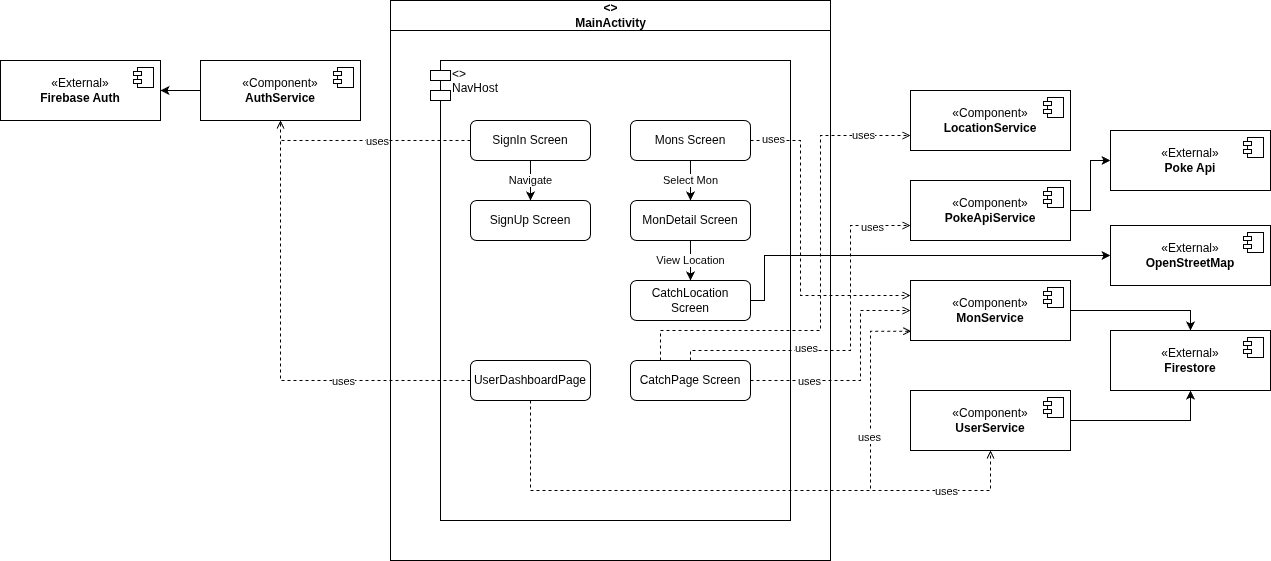

The diagram above was exported from draw.io. Its source (the exported page's mxGraphModel, read from the mxfile embedded in the PNG):
<mxGraphModel dx="1810" dy="870" grid="0" gridSize="10" guides="1" tooltips="1" connect="1" arrows="1" fold="1" page="0" pageScale="1" pageWidth="827" pageHeight="1169" math="0" shadow="0">
  <root>
    <mxCell id="0" />
    <mxCell id="1" parent="0" />
    <mxCell id="MainActivity" value="&lt;&lt;Component&gt;&gt;&#10;MainActivity" style="swimlane;fontStyle=1;childLayout=stackLayout;horizontal=1;startSize=30;horizontalStack=0;resizeParent=1;resizeParentMax=0;resizeLast=0;collapsible=0;marginBottom=0;html=1;" parent="1" vertex="1">
      <mxGeometry x="280" y="40" width="440" height="560" as="geometry" />
    </mxCell>
    <mxCell id="NavHost" value="&lt;&lt;Component&gt;&gt;&#10;NavHost" style="shape=module;align=left;spacingLeft=20;endArrow=open;endSize=8;html=1;verticalAlign=top;" parent="MainActivity" vertex="1">
      <mxGeometry x="40" y="60" width="360" height="460" as="geometry" />
    </mxCell>
    <mxCell id="SignIn" value="SignIn Screen" style="rounded=1;whiteSpace=wrap;html=1;" parent="NavHost" vertex="1">
      <mxGeometry x="40" y="60" width="120" height="40" as="geometry" />
    </mxCell>
    <mxCell id="SignUp" value="SignUp Screen" style="rounded=1;whiteSpace=wrap;html=1;" parent="NavHost" vertex="1">
      <mxGeometry x="40" y="140" width="120" height="40" as="geometry" />
    </mxCell>
    <mxCell id="Mons" value="Mons Screen" style="rounded=1;whiteSpace=wrap;html=1;" parent="NavHost" vertex="1">
      <mxGeometry x="200" y="60" width="120" height="40" as="geometry" />
    </mxCell>
    <mxCell id="MonDetail" value="MonDetail Screen" style="rounded=1;whiteSpace=wrap;html=1;" parent="NavHost" vertex="1">
      <mxGeometry x="200" y="140" width="120" height="40" as="geometry" />
    </mxCell>
    <mxCell id="CatchLocation" value="CatchLocation Screen" style="rounded=1;whiteSpace=wrap;html=1;" parent="NavHost" vertex="1">
      <mxGeometry x="200" y="220" width="120" height="40" as="geometry" />
    </mxCell>
    <mxCell id="CatchPage" value="CatchPage Screen" style="rounded=1;whiteSpace=wrap;html=1;" parent="NavHost" vertex="1">
      <mxGeometry x="200" y="300" width="120" height="40" as="geometry" />
    </mxCell>
    <mxCell id="UserDashboard" value="UserDashboardPage" style="rounded=1;whiteSpace=wrap;html=1;" parent="NavHost" vertex="1">
      <mxGeometry x="40" y="300" width="120" height="40" as="geometry" />
    </mxCell>
    <mxCell id="link_signin_signup" value="Navigate" style="edgeStyle=orthogonalEdgeStyle;rounded=0;orthogonalLoop=1;jettySize=auto;html=1;entryX=0.5;entryY=0;entryDx=0;entryDy=0;exitX=0.5;exitY=1;exitDx=0;exitDy=0;" parent="NavHost" source="SignIn" target="SignUp" edge="1">
      <mxGeometry relative="1" as="geometry" />
    </mxCell>
    <mxCell id="link_mons_detail" value="Select Mon" style="edgeStyle=orthogonalEdgeStyle;rounded=0;orthogonalLoop=1;jettySize=auto;html=1;exitX=0.5;exitY=1;exitDx=0;exitDy=0;entryX=0.5;entryY=0;entryDx=0;entryDy=0;" parent="NavHost" source="Mons" target="MonDetail" edge="1">
      <mxGeometry relative="1" as="geometry" />
    </mxCell>
    <mxCell id="link_detail_location" value="View Location" style="edgeStyle=orthogonalEdgeStyle;rounded=0;orthogonalLoop=1;jettySize=auto;html=1;exitX=0.5;exitY=1;exitDx=0;exitDy=0;entryX=0.5;entryY=0;entryDx=0;entryDy=0;" parent="NavHost" source="MonDetail" target="CatchLocation" edge="1">
      <mxGeometry relative="1" as="geometry" />
    </mxCell>
    <mxCell id="Kdy79VFaS9tQH7u5Jio6-38" style="edgeStyle=orthogonalEdgeStyle;rounded=0;orthogonalLoop=1;jettySize=auto;html=1;exitX=0;exitY=0.5;exitDx=0;exitDy=0;entryX=1;entryY=0.5;entryDx=0;entryDy=0;" edge="1" parent="1" source="Kdy79VFaS9tQH7u5Jio6-1" target="Kdy79VFaS9tQH7u5Jio6-34">
      <mxGeometry relative="1" as="geometry" />
    </mxCell>
    <mxCell id="Kdy79VFaS9tQH7u5Jio6-1" value="«Component»&lt;br&gt;&lt;b&gt;AuthService&lt;/b&gt;" style="html=1;dropTarget=0;whiteSpace=wrap;" vertex="1" parent="1">
      <mxGeometry x="90" y="100" width="160" height="60" as="geometry" />
    </mxCell>
    <mxCell id="Kdy79VFaS9tQH7u5Jio6-2" value="" style="shape=module;jettyWidth=8;jettyHeight=4;" vertex="1" parent="Kdy79VFaS9tQH7u5Jio6-1">
      <mxGeometry x="1" width="20" height="20" relative="1" as="geometry">
        <mxPoint x="-27" y="7" as="offset" />
      </mxGeometry>
    </mxCell>
    <mxCell id="Kdy79VFaS9tQH7u5Jio6-42" style="edgeStyle=orthogonalEdgeStyle;rounded=0;orthogonalLoop=1;jettySize=auto;html=1;entryX=0.5;entryY=1;entryDx=0;entryDy=0;" edge="1" parent="1" source="Kdy79VFaS9tQH7u5Jio6-5" target="Kdy79VFaS9tQH7u5Jio6-39">
      <mxGeometry relative="1" as="geometry" />
    </mxCell>
    <mxCell id="Kdy79VFaS9tQH7u5Jio6-5" value="«Component»&lt;br&gt;&lt;b&gt;UserService&lt;/b&gt;" style="html=1;dropTarget=0;whiteSpace=wrap;" vertex="1" parent="1">
      <mxGeometry x="800" y="430" width="160" height="60" as="geometry" />
    </mxCell>
    <mxCell id="Kdy79VFaS9tQH7u5Jio6-6" value="" style="shape=module;jettyWidth=8;jettyHeight=4;" vertex="1" parent="Kdy79VFaS9tQH7u5Jio6-5">
      <mxGeometry x="1" width="20" height="20" relative="1" as="geometry">
        <mxPoint x="-27" y="7" as="offset" />
      </mxGeometry>
    </mxCell>
    <mxCell id="Kdy79VFaS9tQH7u5Jio6-7" value="«Component»&lt;br&gt;&lt;b&gt;LocationService&lt;/b&gt;" style="html=1;dropTarget=0;whiteSpace=wrap;" vertex="1" parent="1">
      <mxGeometry x="800" y="130" width="160" height="60" as="geometry" />
    </mxCell>
    <mxCell id="Kdy79VFaS9tQH7u5Jio6-8" value="" style="shape=module;jettyWidth=8;jettyHeight=4;" vertex="1" parent="Kdy79VFaS9tQH7u5Jio6-7">
      <mxGeometry x="1" width="20" height="20" relative="1" as="geometry">
        <mxPoint x="-27" y="7" as="offset" />
      </mxGeometry>
    </mxCell>
    <mxCell id="Kdy79VFaS9tQH7u5Jio6-41" style="edgeStyle=orthogonalEdgeStyle;rounded=0;orthogonalLoop=1;jettySize=auto;html=1;entryX=0.5;entryY=0;entryDx=0;entryDy=0;" edge="1" parent="1" source="Kdy79VFaS9tQH7u5Jio6-11" target="Kdy79VFaS9tQH7u5Jio6-39">
      <mxGeometry relative="1" as="geometry" />
    </mxCell>
    <mxCell id="Kdy79VFaS9tQH7u5Jio6-11" value="«Component»&lt;br&gt;&lt;b&gt;MonService&lt;/b&gt;" style="html=1;dropTarget=0;whiteSpace=wrap;" vertex="1" parent="1">
      <mxGeometry x="800" y="320" width="160" height="60" as="geometry" />
    </mxCell>
    <mxCell id="Kdy79VFaS9tQH7u5Jio6-12" value="" style="shape=module;jettyWidth=8;jettyHeight=4;" vertex="1" parent="Kdy79VFaS9tQH7u5Jio6-11">
      <mxGeometry x="1" width="20" height="20" relative="1" as="geometry">
        <mxPoint x="-27" y="7" as="offset" />
      </mxGeometry>
    </mxCell>
    <mxCell id="Kdy79VFaS9tQH7u5Jio6-43" style="edgeStyle=orthogonalEdgeStyle;rounded=0;orthogonalLoop=1;jettySize=auto;html=1;exitX=1;exitY=0.5;exitDx=0;exitDy=0;" edge="1" parent="1" source="Kdy79VFaS9tQH7u5Jio6-13" target="Kdy79VFaS9tQH7u5Jio6-36">
      <mxGeometry relative="1" as="geometry" />
    </mxCell>
    <mxCell id="Kdy79VFaS9tQH7u5Jio6-13" value="«Component»&lt;br&gt;&lt;b&gt;PokeApiService&lt;/b&gt;" style="html=1;dropTarget=0;whiteSpace=wrap;" vertex="1" parent="1">
      <mxGeometry x="800" y="220" width="160" height="60" as="geometry" />
    </mxCell>
    <mxCell id="Kdy79VFaS9tQH7u5Jio6-14" value="" style="shape=module;jettyWidth=8;jettyHeight=4;" vertex="1" parent="Kdy79VFaS9tQH7u5Jio6-13">
      <mxGeometry x="1" width="20" height="20" relative="1" as="geometry">
        <mxPoint x="-27" y="7" as="offset" />
      </mxGeometry>
    </mxCell>
    <mxCell id="Kdy79VFaS9tQH7u5Jio6-15" style="edgeStyle=orthogonalEdgeStyle;rounded=0;orthogonalLoop=1;jettySize=auto;html=1;exitX=0;exitY=0.5;exitDx=0;exitDy=0;entryX=0.5;entryY=1;entryDx=0;entryDy=0;endArrow=open;endFill=0;dashed=1;" edge="1" parent="1" source="UserDashboard" target="Kdy79VFaS9tQH7u5Jio6-1">
      <mxGeometry relative="1" as="geometry" />
    </mxCell>
    <mxCell id="Kdy79VFaS9tQH7u5Jio6-18" value="uses" style="edgeLabel;html=1;align=center;verticalAlign=middle;resizable=0;points=[];" vertex="1" connectable="0" parent="Kdy79VFaS9tQH7u5Jio6-15">
      <mxGeometry x="-0.4082" y="1" relative="1" as="geometry">
        <mxPoint x="5" y="-1" as="offset" />
      </mxGeometry>
    </mxCell>
    <mxCell id="Kdy79VFaS9tQH7u5Jio6-16" style="edgeStyle=orthogonalEdgeStyle;rounded=0;orthogonalLoop=1;jettySize=auto;html=1;entryX=0.5;entryY=1;entryDx=0;entryDy=0;endArrow=open;endFill=0;dashed=1;" edge="1" parent="1" source="SignIn" target="Kdy79VFaS9tQH7u5Jio6-1">
      <mxGeometry relative="1" as="geometry" />
    </mxCell>
    <mxCell id="Kdy79VFaS9tQH7u5Jio6-17" value="uses" style="edgeLabel;html=1;align=center;verticalAlign=middle;resizable=0;points=[];" vertex="1" connectable="0" parent="Kdy79VFaS9tQH7u5Jio6-16">
      <mxGeometry x="-0.104" y="4" relative="1" as="geometry">
        <mxPoint y="-4" as="offset" />
      </mxGeometry>
    </mxCell>
    <mxCell id="Kdy79VFaS9tQH7u5Jio6-19" style="edgeStyle=orthogonalEdgeStyle;rounded=0;orthogonalLoop=1;jettySize=auto;html=1;entryX=0.5;entryY=1;entryDx=0;entryDy=0;endArrow=open;endFill=0;dashed=1;" edge="1" parent="1" source="UserDashboard" target="Kdy79VFaS9tQH7u5Jio6-5">
      <mxGeometry relative="1" as="geometry">
        <Array as="points">
          <mxPoint x="420" y="530" />
          <mxPoint x="880" y="530" />
        </Array>
      </mxGeometry>
    </mxCell>
    <mxCell id="Kdy79VFaS9tQH7u5Jio6-22" value="uses" style="edgeLabel;html=1;align=center;verticalAlign=middle;resizable=0;points=[];" vertex="1" connectable="0" parent="Kdy79VFaS9tQH7u5Jio6-19">
      <mxGeometry x="0.7119" relative="1" as="geometry">
        <mxPoint as="offset" />
      </mxGeometry>
    </mxCell>
    <mxCell id="Kdy79VFaS9tQH7u5Jio6-20" style="edgeStyle=orthogonalEdgeStyle;rounded=0;orthogonalLoop=1;jettySize=auto;html=1;entryX=0.005;entryY=0.845;entryDx=0;entryDy=0;dashed=1;endArrow=open;endFill=0;entryPerimeter=0;" edge="1" parent="1" source="UserDashboard" target="Kdy79VFaS9tQH7u5Jio6-11">
      <mxGeometry relative="1" as="geometry">
        <Array as="points">
          <mxPoint x="420" y="530" />
          <mxPoint x="760" y="530" />
          <mxPoint x="760" y="370" />
          <mxPoint x="801" y="370" />
        </Array>
      </mxGeometry>
    </mxCell>
    <mxCell id="Kdy79VFaS9tQH7u5Jio6-21" value="uses" style="edgeLabel;html=1;align=center;verticalAlign=middle;resizable=0;points=[];" vertex="1" connectable="0" parent="Kdy79VFaS9tQH7u5Jio6-20">
      <mxGeometry x="0.6462" y="2" relative="1" as="geometry">
        <mxPoint y="35" as="offset" />
      </mxGeometry>
    </mxCell>
    <mxCell id="Kdy79VFaS9tQH7u5Jio6-23" style="edgeStyle=orthogonalEdgeStyle;rounded=0;orthogonalLoop=1;jettySize=auto;html=1;endArrow=open;endFill=0;dashed=1;entryX=0;entryY=0.5;entryDx=0;entryDy=0;" edge="1" parent="1" source="CatchPage" target="Kdy79VFaS9tQH7u5Jio6-11">
      <mxGeometry relative="1" as="geometry">
        <mxPoint x="800" y="330" as="targetPoint" />
        <Array as="points">
          <mxPoint x="750" y="420" />
          <mxPoint x="750" y="350" />
        </Array>
      </mxGeometry>
    </mxCell>
    <mxCell id="Kdy79VFaS9tQH7u5Jio6-25" value="uses" style="edgeLabel;html=1;align=center;verticalAlign=middle;resizable=0;points=[];" vertex="1" connectable="0" parent="Kdy79VFaS9tQH7u5Jio6-23">
      <mxGeometry x="-0.496" y="-2" relative="1" as="geometry">
        <mxPoint y="-2" as="offset" />
      </mxGeometry>
    </mxCell>
    <mxCell id="Kdy79VFaS9tQH7u5Jio6-26" style="edgeStyle=orthogonalEdgeStyle;rounded=0;orthogonalLoop=1;jettySize=auto;html=1;exitX=0.5;exitY=0;exitDx=0;exitDy=0;entryX=0;entryY=0.75;entryDx=0;entryDy=0;endArrow=open;endFill=0;dashed=1;" edge="1" parent="1" source="CatchPage" target="Kdy79VFaS9tQH7u5Jio6-13">
      <mxGeometry relative="1" as="geometry">
        <Array as="points">
          <mxPoint x="580" y="390" />
          <mxPoint x="740" y="390" />
          <mxPoint x="740" y="265" />
        </Array>
      </mxGeometry>
    </mxCell>
    <mxCell id="Kdy79VFaS9tQH7u5Jio6-27" value="uses" style="edgeLabel;html=1;align=center;verticalAlign=middle;resizable=0;points=[];" vertex="1" connectable="0" parent="Kdy79VFaS9tQH7u5Jio6-26">
      <mxGeometry x="-0.2958" y="3" relative="1" as="geometry">
        <mxPoint as="offset" />
      </mxGeometry>
    </mxCell>
    <mxCell id="Kdy79VFaS9tQH7u5Jio6-32" value="uses" style="edgeLabel;html=1;align=center;verticalAlign=middle;resizable=0;points=[];" vertex="1" connectable="0" parent="Kdy79VFaS9tQH7u5Jio6-26">
      <mxGeometry x="0.7792" y="-1" relative="1" as="geometry">
        <mxPoint as="offset" />
      </mxGeometry>
    </mxCell>
    <mxCell id="Kdy79VFaS9tQH7u5Jio6-28" style="edgeStyle=orthogonalEdgeStyle;rounded=0;orthogonalLoop=1;jettySize=auto;html=1;exitX=0.25;exitY=0;exitDx=0;exitDy=0;entryX=0;entryY=0.75;entryDx=0;entryDy=0;endArrow=open;endFill=0;dashed=1;" edge="1" parent="1" source="CatchPage" target="Kdy79VFaS9tQH7u5Jio6-7">
      <mxGeometry relative="1" as="geometry">
        <Array as="points">
          <mxPoint x="550" y="370" />
          <mxPoint x="710" y="370" />
          <mxPoint x="710" y="175" />
        </Array>
      </mxGeometry>
    </mxCell>
    <mxCell id="Kdy79VFaS9tQH7u5Jio6-31" value="uses" style="edgeLabel;html=1;align=center;verticalAlign=middle;resizable=0;points=[];" vertex="1" connectable="0" parent="Kdy79VFaS9tQH7u5Jio6-28">
      <mxGeometry x="0.7996" y="1" relative="1" as="geometry">
        <mxPoint as="offset" />
      </mxGeometry>
    </mxCell>
    <mxCell id="Kdy79VFaS9tQH7u5Jio6-30" style="edgeStyle=orthogonalEdgeStyle;rounded=0;orthogonalLoop=1;jettySize=auto;html=1;entryX=0;entryY=0.25;entryDx=0;entryDy=0;endArrow=open;endFill=0;dashed=1;" edge="1" parent="1" source="Mons" target="Kdy79VFaS9tQH7u5Jio6-11">
      <mxGeometry relative="1" as="geometry">
        <Array as="points">
          <mxPoint x="690" y="180" />
          <mxPoint x="690" y="335" />
        </Array>
      </mxGeometry>
    </mxCell>
    <mxCell id="Kdy79VFaS9tQH7u5Jio6-33" value="uses" style="edgeLabel;html=1;align=center;verticalAlign=middle;resizable=0;points=[];" vertex="1" connectable="0" parent="Kdy79VFaS9tQH7u5Jio6-30">
      <mxGeometry x="-0.8603" y="2" relative="1" as="geometry">
        <mxPoint as="offset" />
      </mxGeometry>
    </mxCell>
    <mxCell id="Kdy79VFaS9tQH7u5Jio6-34" value="«External»&lt;br&gt;&lt;b&gt;Firebase Auth&lt;/b&gt;" style="html=1;dropTarget=0;whiteSpace=wrap;" vertex="1" parent="1">
      <mxGeometry x="-110" y="100" width="160" height="60" as="geometry" />
    </mxCell>
    <mxCell id="Kdy79VFaS9tQH7u5Jio6-35" value="" style="shape=module;jettyWidth=8;jettyHeight=4;" vertex="1" parent="Kdy79VFaS9tQH7u5Jio6-34">
      <mxGeometry x="1" width="20" height="20" relative="1" as="geometry">
        <mxPoint x="-27" y="7" as="offset" />
      </mxGeometry>
    </mxCell>
    <mxCell id="Kdy79VFaS9tQH7u5Jio6-36" value="«External»&lt;br&gt;&lt;b&gt;Poke Api&lt;/b&gt;" style="html=1;dropTarget=0;whiteSpace=wrap;" vertex="1" parent="1">
      <mxGeometry x="1000" y="170" width="160" height="60" as="geometry" />
    </mxCell>
    <mxCell id="Kdy79VFaS9tQH7u5Jio6-37" value="" style="shape=module;jettyWidth=8;jettyHeight=4;" vertex="1" parent="Kdy79VFaS9tQH7u5Jio6-36">
      <mxGeometry x="1" width="20" height="20" relative="1" as="geometry">
        <mxPoint x="-27" y="7" as="offset" />
      </mxGeometry>
    </mxCell>
    <mxCell id="Kdy79VFaS9tQH7u5Jio6-39" value="«External»&lt;br&gt;&lt;b&gt;Firestore&lt;/b&gt;" style="html=1;dropTarget=0;whiteSpace=wrap;" vertex="1" parent="1">
      <mxGeometry x="1000" y="370" width="160" height="60" as="geometry" />
    </mxCell>
    <mxCell id="Kdy79VFaS9tQH7u5Jio6-40" value="" style="shape=module;jettyWidth=8;jettyHeight=4;" vertex="1" parent="Kdy79VFaS9tQH7u5Jio6-39">
      <mxGeometry x="1" width="20" height="20" relative="1" as="geometry">
        <mxPoint x="-27" y="7" as="offset" />
      </mxGeometry>
    </mxCell>
    <mxCell id="h4Lks9yEdA9DghkHwJjf-1" value="«External»&lt;br&gt;&lt;b&gt;OpenStreetMap&lt;/b&gt;" style="html=1;dropTarget=0;whiteSpace=wrap;" vertex="1" parent="1">
      <mxGeometry x="1000" y="265" width="160" height="60" as="geometry" />
    </mxCell>
    <mxCell id="h4Lks9yEdA9DghkHwJjf-2" value="" style="shape=module;jettyWidth=8;jettyHeight=4;" vertex="1" parent="h4Lks9yEdA9DghkHwJjf-1">
      <mxGeometry x="1" width="20" height="20" relative="1" as="geometry">
        <mxPoint x="-27" y="7" as="offset" />
      </mxGeometry>
    </mxCell>
    <mxCell id="h4Lks9yEdA9DghkHwJjf-3" style="edgeStyle=orthogonalEdgeStyle;rounded=0;orthogonalLoop=1;jettySize=auto;html=1;exitX=1;exitY=0.5;exitDx=0;exitDy=0;" edge="1" parent="1" source="CatchLocation" target="h4Lks9yEdA9DghkHwJjf-1">
      <mxGeometry relative="1" as="geometry">
        <Array as="points">
          <mxPoint x="654" y="340" />
          <mxPoint x="654" y="295" />
        </Array>
      </mxGeometry>
    </mxCell>
  </root>
</mxGraphModel>